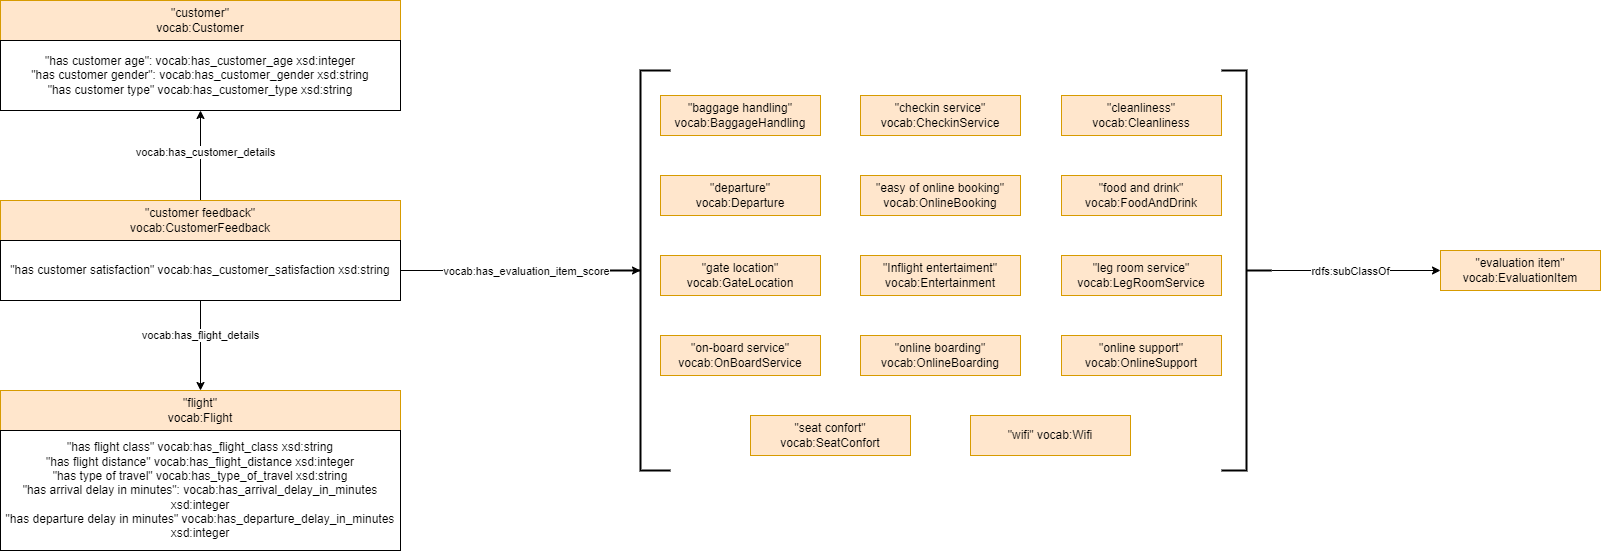

The diagram above was exported from draw.io. Its source (the exported page's mxGraphModel, read from the mxfile embedded in the PNG):
<mxGraphModel dx="1674" dy="758" grid="1" gridSize="10" guides="1" tooltips="1" connect="1" arrows="1" fold="1" page="1" pageScale="1" pageWidth="827" pageHeight="1169" math="0" shadow="0">
  <root>
    <mxCell id="0" />
    <mxCell id="1" parent="0" />
    <mxCell id="909hG3CXb2vzqtyt9PW3-1" value="&quot;baggage handling&quot;&lt;br&gt;vocab:BaggageHandling" style="rounded=0;whiteSpace=wrap;html=1;fillColor=#ffe6cc;strokeColor=#d79b00;" parent="1" vertex="1">
      <mxGeometry x="720" y="185" width="160" height="40" as="geometry" />
    </mxCell>
    <mxCell id="909hG3CXb2vzqtyt9PW3-2" value="&quot;checkin service&quot;&lt;br&gt;vocab:CheckinService" style="rounded=0;whiteSpace=wrap;html=1;fillColor=#ffe6cc;strokeColor=#d79b00;" parent="1" vertex="1">
      <mxGeometry x="920" y="185" width="160" height="40" as="geometry" />
    </mxCell>
    <mxCell id="909hG3CXb2vzqtyt9PW3-3" value="&quot;cleanliness&quot;&lt;br&gt;vocab:Cleanliness" style="rounded=0;whiteSpace=wrap;html=1;fillColor=#ffe6cc;strokeColor=#d79b00;" parent="1" vertex="1">
      <mxGeometry x="1121" y="185" width="160" height="40" as="geometry" />
    </mxCell>
    <mxCell id="909hG3CXb2vzqtyt9PW3-4" value="&quot;departure&quot;&lt;br&gt;vocab:Departure" style="rounded=0;whiteSpace=wrap;html=1;fillColor=#ffe6cc;strokeColor=#d79b00;" parent="1" vertex="1">
      <mxGeometry x="720" y="265" width="160" height="40" as="geometry" />
    </mxCell>
    <mxCell id="909hG3CXb2vzqtyt9PW3-5" value="&quot;easy of online booking&quot;&lt;br&gt;vocab:OnlineBooking" style="rounded=0;whiteSpace=wrap;html=1;fillColor=#ffe6cc;strokeColor=#d79b00;" parent="1" vertex="1">
      <mxGeometry x="920" y="265" width="160" height="40" as="geometry" />
    </mxCell>
    <mxCell id="909hG3CXb2vzqtyt9PW3-6" value="&quot;food and drink&quot;&lt;br&gt;vocab:FoodAndDrink" style="rounded=0;whiteSpace=wrap;html=1;fillColor=#ffe6cc;strokeColor=#d79b00;" parent="1" vertex="1">
      <mxGeometry x="1121" y="265" width="160" height="40" as="geometry" />
    </mxCell>
    <mxCell id="909hG3CXb2vzqtyt9PW3-7" value="&quot;gate location&quot;&lt;br&gt;vocab:GateLocation" style="rounded=0;whiteSpace=wrap;html=1;fillColor=#ffe6cc;strokeColor=#d79b00;" parent="1" vertex="1">
      <mxGeometry x="720" y="345" width="160" height="40" as="geometry" />
    </mxCell>
    <mxCell id="909hG3CXb2vzqtyt9PW3-8" value="&quot;Inflight entertaiment&quot; vocab:Entertainment" style="rounded=0;whiteSpace=wrap;html=1;fillColor=#ffe6cc;strokeColor=#d79b00;" parent="1" vertex="1">
      <mxGeometry x="920" y="345" width="160" height="40" as="geometry" />
    </mxCell>
    <mxCell id="909hG3CXb2vzqtyt9PW3-9" value="&quot;leg room service&quot;&lt;br&gt;vocab:LegRoomService" style="rounded=0;whiteSpace=wrap;html=1;fillColor=#ffe6cc;strokeColor=#d79b00;" parent="1" vertex="1">
      <mxGeometry x="1121" y="345" width="160" height="40" as="geometry" />
    </mxCell>
    <mxCell id="909hG3CXb2vzqtyt9PW3-10" value="&quot;on-board service&quot; vocab:OnBoardService" style="rounded=0;whiteSpace=wrap;html=1;fillColor=#ffe6cc;strokeColor=#d79b00;" parent="1" vertex="1">
      <mxGeometry x="720" y="425" width="160" height="40" as="geometry" />
    </mxCell>
    <mxCell id="909hG3CXb2vzqtyt9PW3-11" value="&quot;online boarding&quot;&lt;br&gt;vocab:OnlineBoarding" style="rounded=0;whiteSpace=wrap;html=1;fillColor=#ffe6cc;strokeColor=#d79b00;" parent="1" vertex="1">
      <mxGeometry x="920" y="425" width="160" height="40" as="geometry" />
    </mxCell>
    <mxCell id="909hG3CXb2vzqtyt9PW3-12" value="&quot;online support&quot; vocab:OnlineSupport" style="rounded=0;whiteSpace=wrap;html=1;fillColor=#ffe6cc;strokeColor=#d79b00;" parent="1" vertex="1">
      <mxGeometry x="1121" y="425" width="160" height="40" as="geometry" />
    </mxCell>
    <mxCell id="909hG3CXb2vzqtyt9PW3-13" value="&quot;seat confort&quot; vocab:SeatConfort" style="rounded=0;whiteSpace=wrap;html=1;fillColor=#ffe6cc;strokeColor=#d79b00;" parent="1" vertex="1">
      <mxGeometry x="810" y="505" width="160" height="40" as="geometry" />
    </mxCell>
    <mxCell id="909hG3CXb2vzqtyt9PW3-14" value="&quot;wifi&quot; vocab:Wifi" style="rounded=0;whiteSpace=wrap;html=1;fillColor=#ffe6cc;strokeColor=#d79b00;" parent="1" vertex="1">
      <mxGeometry x="1030" y="505" width="160" height="40" as="geometry" />
    </mxCell>
    <mxCell id="909hG3CXb2vzqtyt9PW3-15" value="" style="strokeWidth=2;html=1;shape=mxgraph.flowchart.annotation_2;align=left;labelPosition=right;pointerEvents=1;" parent="1" vertex="1">
      <mxGeometry x="670" y="160" width="60" height="400" as="geometry" />
    </mxCell>
    <mxCell id="909hG3CXb2vzqtyt9PW3-16" style="edgeStyle=orthogonalEdgeStyle;rounded=0;orthogonalLoop=1;jettySize=auto;html=1;exitX=0;exitY=0.5;exitDx=0;exitDy=0;exitPerimeter=0;" parent="1" source="909hG3CXb2vzqtyt9PW3-18" edge="1">
      <mxGeometry relative="1" as="geometry">
        <mxPoint x="1500" y="360" as="targetPoint" />
      </mxGeometry>
    </mxCell>
    <mxCell id="909hG3CXb2vzqtyt9PW3-17" value="rdfs:subClassOf" style="edgeLabel;html=1;align=center;verticalAlign=middle;resizable=0;points=[];" parent="909hG3CXb2vzqtyt9PW3-16" vertex="1" connectable="0">
      <mxGeometry x="-0.0833" relative="1" as="geometry">
        <mxPoint as="offset" />
      </mxGeometry>
    </mxCell>
    <mxCell id="909hG3CXb2vzqtyt9PW3-18" value="" style="strokeWidth=2;html=1;shape=mxgraph.flowchart.annotation_2;align=left;labelPosition=right;pointerEvents=1;rotation=-180;" parent="1" vertex="1">
      <mxGeometry x="1281" y="160" width="50" height="400" as="geometry" />
    </mxCell>
    <mxCell id="909hG3CXb2vzqtyt9PW3-19" value="&quot;evaluation item&quot;&lt;br&gt;vocab:EvaluationItem" style="rounded=0;whiteSpace=wrap;html=1;fillColor=#ffe6cc;strokeColor=#d79b00;" parent="1" vertex="1">
      <mxGeometry x="1500" y="340" width="160" height="40" as="geometry" />
    </mxCell>
    <mxCell id="9VfxtMLZwPs-DpbUFQrD-2" style="edgeStyle=orthogonalEdgeStyle;rounded=0;orthogonalLoop=1;jettySize=auto;html=1;" parent="1" source="S9qxLTpHhGr0ErWLxVsY-1" target="vJwuwbZ9KtzUMFi1wby_-2" edge="1">
      <mxGeometry relative="1" as="geometry" />
    </mxCell>
    <mxCell id="9VfxtMLZwPs-DpbUFQrD-3" value="vocab:has_customer_details" style="edgeLabel;html=1;align=center;verticalAlign=middle;resizable=0;points=[];" parent="9VfxtMLZwPs-DpbUFQrD-2" vertex="1" connectable="0">
      <mxGeometry x="0.0933" y="-4" relative="1" as="geometry">
        <mxPoint as="offset" />
      </mxGeometry>
    </mxCell>
    <mxCell id="S9qxLTpHhGr0ErWLxVsY-1" value="&quot;customer feedback&quot;&lt;br&gt;vocab:CustomerFeedback" style="rounded=0;whiteSpace=wrap;html=1;fillColor=#ffe6cc;strokeColor=#d79b00;" parent="1" vertex="1">
      <mxGeometry x="60" y="290" width="400" height="40" as="geometry" />
    </mxCell>
    <mxCell id="QQ88T1hYFq3dXaGIbP1M-3" style="edgeStyle=orthogonalEdgeStyle;rounded=0;orthogonalLoop=1;jettySize=auto;html=1;entryX=0.5;entryY=0;entryDx=0;entryDy=0;" parent="1" source="S9qxLTpHhGr0ErWLxVsY-2" target="QQ88T1hYFq3dXaGIbP1M-1" edge="1">
      <mxGeometry relative="1" as="geometry" />
    </mxCell>
    <mxCell id="QQ88T1hYFq3dXaGIbP1M-4" value="vocab:has_flight_details" style="edgeLabel;html=1;align=center;verticalAlign=middle;resizable=0;points=[];" parent="QQ88T1hYFq3dXaGIbP1M-3" vertex="1" connectable="0">
      <mxGeometry x="-0.2533" y="-1" relative="1" as="geometry">
        <mxPoint as="offset" />
      </mxGeometry>
    </mxCell>
    <mxCell id="S9qxLTpHhGr0ErWLxVsY-2" value="&quot;has customer satisfaction&quot; vocab:has_customer_satisfaction xsd:string" style="rounded=0;whiteSpace=wrap;html=1;" parent="1" vertex="1">
      <mxGeometry x="60" y="330" width="400" height="60" as="geometry" />
    </mxCell>
    <mxCell id="S9qxLTpHhGr0ErWLxVsY-3" style="edgeStyle=orthogonalEdgeStyle;rounded=0;orthogonalLoop=1;jettySize=auto;html=1;" parent="1" source="S9qxLTpHhGr0ErWLxVsY-2" edge="1">
      <mxGeometry relative="1" as="geometry">
        <mxPoint x="700" y="360" as="targetPoint" />
      </mxGeometry>
    </mxCell>
    <mxCell id="GnVZQ_ju0WCVTow89W8--1" value="vocab:has_evaluation_item_score" style="edgeLabel;html=1;align=center;verticalAlign=middle;resizable=0;points=[];" parent="S9qxLTpHhGr0ErWLxVsY-3" vertex="1" connectable="0">
      <mxGeometry x="-0.237" y="-2" relative="1" as="geometry">
        <mxPoint x="33" y="-2" as="offset" />
      </mxGeometry>
    </mxCell>
    <mxCell id="vJwuwbZ9KtzUMFi1wby_-1" value="&quot;customer&quot;&lt;br&gt;vocab:Customer" style="rounded=0;whiteSpace=wrap;html=1;fillColor=#ffe6cc;strokeColor=#d79b00;" parent="1" vertex="1">
      <mxGeometry x="60" y="90" width="400" height="40" as="geometry" />
    </mxCell>
    <mxCell id="vJwuwbZ9KtzUMFi1wby_-2" value="&quot;has customer age&quot;: vocab:has_customer_age xsd:integer&lt;br&gt;&quot;has customer gender&quot;: vocab:has_customer_gender xsd:string&lt;br style=&quot;border-color: var(--border-color);&quot;&gt;&quot;has customer type&quot; vocab:has_customer_type xsd:string" style="rounded=0;whiteSpace=wrap;html=1;" parent="1" vertex="1">
      <mxGeometry x="60" y="130" width="400" height="70" as="geometry" />
    </mxCell>
    <mxCell id="QQ88T1hYFq3dXaGIbP1M-1" value="&quot;flight&quot;&lt;br&gt;vocab:Flight" style="rounded=0;whiteSpace=wrap;html=1;fillColor=#ffe6cc;strokeColor=#d79b00;" parent="1" vertex="1">
      <mxGeometry x="60" y="480" width="400" height="40" as="geometry" />
    </mxCell>
    <mxCell id="QQ88T1hYFq3dXaGIbP1M-2" value="&quot;has flight class&quot; vocab:has_flight_class xsd:string&lt;br style=&quot;border-color: var(--border-color);&quot;&gt;&quot;has flight distance&quot; vocab:has_flight_distance xsd:integer&lt;br style=&quot;border-color: var(--border-color);&quot;&gt;&quot;has type of travel&quot; vocab:has_type_of_travel xsd:string&lt;br style=&quot;border-color: var(--border-color);&quot;&gt;&quot;has arrival delay in minutes&quot;: vocab:has_arrival_delay_in_minutes xsd:integer&lt;br style=&quot;border-color: var(--border-color);&quot;&gt;&quot;has departure delay in minutes&quot; vocab:has_departure_delay_in_minutes xsd:integer" style="rounded=0;whiteSpace=wrap;html=1;" parent="1" vertex="1">
      <mxGeometry x="60" y="520" width="400" height="120" as="geometry" />
    </mxCell>
  </root>
</mxGraphModel>